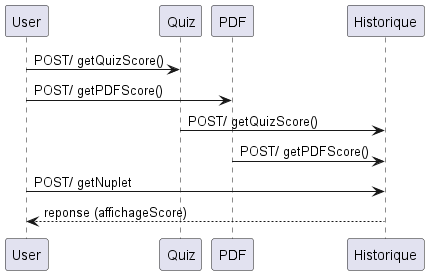

The diagram above was rendered by PlantUML. Its source (embedded in the PNG):
@startuml
User -> Quiz : POST/ getQuizScore()
User -> PDF : POST/ getPDFScore()
Quiz -> Historique : POST/ getQuizScore()
PDF -> Historique : POST/ getPDFScore()
User -> Historique : POST/ getNuplet
User <-- Historique : reponse (affichageScore)
@enduml